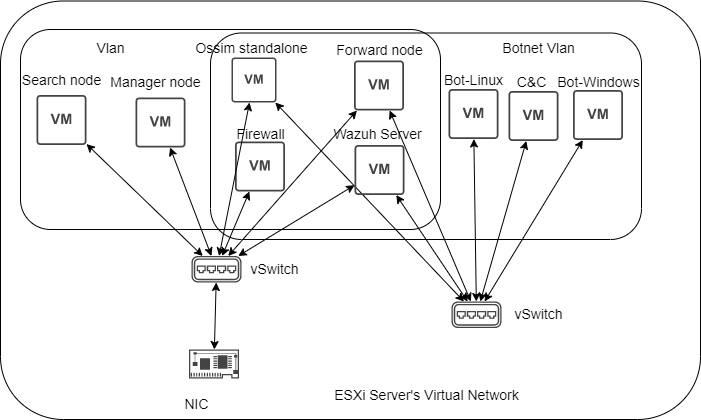

The diagram above was exported from draw.io. Its source (the exported page's mxGraphModel, read from the mxfile embedded in the PNG):
<mxGraphModel dx="1050" dy="587" grid="1" gridSize="10" guides="1" tooltips="1" connect="1" arrows="1" fold="1" page="1" pageScale="1" pageWidth="827" pageHeight="1169" math="0" shadow="0">
  <root>
    <mxCell id="0" />
    <mxCell id="1" parent="0" />
    <mxCell id="Oik1ccxwapkpXyh0j_X5-1" value="" style="rounded=1;whiteSpace=wrap;html=1;fontSize=14;" parent="1" vertex="1">
      <mxGeometry x="60" y="451.5" width="700" height="418.5" as="geometry" />
    </mxCell>
    <mxCell id="Oik1ccxwapkpXyh0j_X5-4" value="" style="rounded=1;whiteSpace=wrap;html=1;fontSize=14;fillColor=none;" parent="1" vertex="1">
      <mxGeometry x="80" y="480" width="420" height="200" as="geometry" />
    </mxCell>
    <mxCell id="Oik1ccxwapkpXyh0j_X5-5" value="" style="rounded=1;whiteSpace=wrap;html=1;fontSize=14;fillColor=none;" parent="1" vertex="1">
      <mxGeometry x="270" y="483.5" width="431" height="206.5" as="geometry" />
    </mxCell>
    <mxCell id="Oik1ccxwapkpXyh0j_X5-6" value="" style="sketch=0;pointerEvents=1;shadow=0;dashed=0;html=1;strokeColor=none;fillColor=#434445;aspect=fixed;labelPosition=center;verticalLabelPosition=bottom;verticalAlign=top;align=center;outlineConnect=0;shape=mxgraph.vvd.virtual_switch;fontSize=14;" parent="1" vertex="1">
      <mxGeometry x="251" y="706.5" width="50" height="26.5" as="geometry" />
    </mxCell>
    <mxCell id="Oik1ccxwapkpXyh0j_X5-7" value="" style="sketch=0;pointerEvents=1;shadow=0;dashed=0;html=1;strokeColor=none;fillColor=#434445;aspect=fixed;labelPosition=center;verticalLabelPosition=bottom;verticalAlign=top;align=center;outlineConnect=0;shape=mxgraph.vvd.virtual_switch;fontSize=14;" parent="1" vertex="1">
      <mxGeometry x="511" y="752" width="50" height="26.5" as="geometry" />
    </mxCell>
    <mxCell id="Oik1ccxwapkpXyh0j_X5-8" value="" style="edgeStyle=none;orthogonalLoop=1;jettySize=auto;html=1;rounded=0;fontSize=14;startArrow=classic;startFill=1;" parent="1" source="Oik1ccxwapkpXyh0j_X5-9" target="Oik1ccxwapkpXyh0j_X5-6" edge="1">
      <mxGeometry width="80" relative="1" as="geometry">
        <mxPoint x="405.5" y="653.5" as="sourcePoint" />
        <mxPoint x="485.5" y="653.5" as="targetPoint" />
        <Array as="points" />
      </mxGeometry>
    </mxCell>
    <mxCell id="Oik1ccxwapkpXyh0j_X5-9" value="" style="sketch=0;pointerEvents=1;shadow=0;dashed=0;html=1;strokeColor=none;fillColor=#434445;aspect=fixed;labelPosition=center;verticalLabelPosition=bottom;verticalAlign=top;align=center;outlineConnect=0;shape=mxgraph.vvd.physical_network_adapter;fontSize=14;" parent="1" vertex="1">
      <mxGeometry x="248.5" y="800" width="50" height="28.999999999999996" as="geometry" />
    </mxCell>
    <mxCell id="Oik1ccxwapkpXyh0j_X5-10" value="" style="sketch=0;pointerEvents=1;shadow=0;dashed=0;html=1;strokeColor=none;fillColor=#434445;aspect=fixed;labelPosition=center;verticalLabelPosition=bottom;verticalAlign=top;align=center;outlineConnect=0;shape=mxgraph.vvd.virtual_machine;fontSize=14;" parent="1" vertex="1">
      <mxGeometry x="508" y="539.5" width="50" height="50" as="geometry" />
    </mxCell>
    <mxCell id="Oik1ccxwapkpXyh0j_X5-11" value="" style="sketch=0;pointerEvents=1;shadow=0;dashed=0;html=1;strokeColor=none;fillColor=#434445;aspect=fixed;labelPosition=center;verticalLabelPosition=bottom;verticalAlign=top;align=center;outlineConnect=0;shape=mxgraph.vvd.virtual_machine;fontSize=14;" parent="1" vertex="1">
      <mxGeometry x="632.5" y="540.5" width="50" height="50" as="geometry" />
    </mxCell>
    <mxCell id="Oik1ccxwapkpXyh0j_X5-12" value="" style="sketch=0;pointerEvents=1;shadow=0;dashed=0;html=1;strokeColor=none;fillColor=#434445;aspect=fixed;labelPosition=center;verticalLabelPosition=bottom;verticalAlign=top;align=center;outlineConnect=0;shape=mxgraph.vvd.virtual_machine;fontSize=14;" parent="1" vertex="1">
      <mxGeometry x="568" y="541.5" width="50" height="50" as="geometry" />
    </mxCell>
    <mxCell id="Oik1ccxwapkpXyh0j_X5-13" value="" style="sketch=0;pointerEvents=1;shadow=0;dashed=0;html=1;strokeColor=none;fillColor=#434445;aspect=fixed;labelPosition=center;verticalLabelPosition=bottom;verticalAlign=top;align=center;outlineConnect=0;shape=mxgraph.vvd.virtual_machine;fontSize=14;" parent="1" vertex="1">
      <mxGeometry x="294.5" y="592" width="50" height="50" as="geometry" />
    </mxCell>
    <mxCell id="Oik1ccxwapkpXyh0j_X5-14" value="" style="edgeStyle=none;orthogonalLoop=1;jettySize=auto;html=1;rounded=0;fontSize=14;startArrow=classic;startFill=1;" parent="1" source="Oik1ccxwapkpXyh0j_X5-7" target="Oik1ccxwapkpXyh0j_X5-10" edge="1">
      <mxGeometry width="80" relative="1" as="geometry">
        <mxPoint x="171" y="883.5" as="sourcePoint" />
        <mxPoint x="251" y="883.5" as="targetPoint" />
        <Array as="points" />
      </mxGeometry>
    </mxCell>
    <mxCell id="Oik1ccxwapkpXyh0j_X5-15" value="" style="edgeStyle=none;orthogonalLoop=1;jettySize=auto;html=1;rounded=0;fontSize=14;startArrow=classic;startFill=1;" parent="1" source="Oik1ccxwapkpXyh0j_X5-7" target="Oik1ccxwapkpXyh0j_X5-12" edge="1">
      <mxGeometry width="80" relative="1" as="geometry">
        <mxPoint x="281" y="863.5" as="sourcePoint" />
        <mxPoint x="361" y="863.5" as="targetPoint" />
        <Array as="points" />
      </mxGeometry>
    </mxCell>
    <mxCell id="Oik1ccxwapkpXyh0j_X5-16" value="" style="edgeStyle=none;orthogonalLoop=1;jettySize=auto;html=1;rounded=0;fontSize=14;startArrow=classic;startFill=1;" parent="1" source="Oik1ccxwapkpXyh0j_X5-7" target="Oik1ccxwapkpXyh0j_X5-11" edge="1">
      <mxGeometry width="80" relative="1" as="geometry">
        <mxPoint x="241" y="913.5" as="sourcePoint" />
        <mxPoint x="321" y="913.5" as="targetPoint" />
        <Array as="points" />
      </mxGeometry>
    </mxCell>
    <mxCell id="Oik1ccxwapkpXyh0j_X5-17" value="Botnet Vlan" style="text;html=1;align=center;verticalAlign=middle;resizable=0;points=[];autosize=1;strokeColor=none;fillColor=none;fontSize=14;" parent="1" vertex="1">
      <mxGeometry x="548" y="483.5" width="100" height="30" as="geometry" />
    </mxCell>
    <mxCell id="Oik1ccxwapkpXyh0j_X5-18" value="Bot-Linux" style="text;html=1;align=center;verticalAlign=middle;resizable=0;points=[];autosize=1;strokeColor=none;fillColor=none;fontSize=14;" parent="1" vertex="1">
      <mxGeometry x="493" y="515.5" width="80" height="30" as="geometry" />
    </mxCell>
    <mxCell id="Oik1ccxwapkpXyh0j_X5-19" value="Bot-Windows" style="text;html=1;align=center;verticalAlign=middle;resizable=0;points=[];autosize=1;strokeColor=none;fillColor=none;fontSize=14;" parent="1" vertex="1">
      <mxGeometry x="603" y="517.5" width="110" height="30" as="geometry" />
    </mxCell>
    <mxCell id="Oik1ccxwapkpXyh0j_X5-20" value="C&amp;amp;C" style="text;html=1;align=center;verticalAlign=middle;resizable=0;points=[];autosize=1;strokeColor=none;fillColor=none;fontSize=14;" parent="1" vertex="1">
      <mxGeometry x="566" y="518" width="50" height="30" as="geometry" />
    </mxCell>
    <mxCell id="Oik1ccxwapkpXyh0j_X5-21" value="Vlan" style="text;html=1;align=center;verticalAlign=middle;resizable=0;points=[];autosize=1;strokeColor=none;fillColor=none;fontSize=14;" parent="1" vertex="1">
      <mxGeometry x="145" y="483.5" width="50" height="30" as="geometry" />
    </mxCell>
    <mxCell id="Oik1ccxwapkpXyh0j_X5-22" value="Firewall" style="text;html=1;align=center;verticalAlign=middle;resizable=0;points=[];autosize=1;strokeColor=none;fillColor=none;fontSize=14;" parent="1" vertex="1">
      <mxGeometry x="284.5" y="570" width="70" height="30" as="geometry" />
    </mxCell>
    <mxCell id="Oik1ccxwapkpXyh0j_X5-23" value="" style="edgeStyle=none;orthogonalLoop=1;jettySize=auto;html=1;rounded=0;fontSize=14;startArrow=classic;startFill=1;" parent="1" source="Oik1ccxwapkpXyh0j_X5-6" target="Oik1ccxwapkpXyh0j_X5-13" edge="1">
      <mxGeometry width="80" relative="1" as="geometry">
        <mxPoint x="301" y="673.5" as="sourcePoint" />
        <mxPoint x="811" y="583.5" as="targetPoint" />
        <Array as="points" />
      </mxGeometry>
    </mxCell>
    <mxCell id="Oik1ccxwapkpXyh0j_X5-25" value="vSwitch" style="text;html=1;align=center;verticalAlign=middle;resizable=0;points=[];autosize=1;strokeColor=none;fillColor=none;fontSize=14;" parent="1" vertex="1">
      <mxGeometry x="563" y="750" width="70" height="30" as="geometry" />
    </mxCell>
    <mxCell id="Oik1ccxwapkpXyh0j_X5-26" value="vSwitch" style="text;html=1;align=center;verticalAlign=middle;resizable=0;points=[];autosize=1;strokeColor=none;fillColor=none;fontSize=14;" parent="1" vertex="1">
      <mxGeometry x="298.5" y="704.75" width="70" height="30" as="geometry" />
    </mxCell>
    <mxCell id="Oik1ccxwapkpXyh0j_X5-27" value="NIC" style="text;html=1;align=center;verticalAlign=middle;resizable=0;points=[];autosize=1;strokeColor=none;fillColor=none;fontSize=14;" parent="1" vertex="1">
      <mxGeometry x="231" y="840" width="50" height="30" as="geometry" />
    </mxCell>
    <mxCell id="Oik1ccxwapkpXyh0j_X5-28" value="ESXi Server's Virtual Network" style="text;html=1;align=center;verticalAlign=middle;resizable=0;points=[];autosize=1;strokeColor=none;fillColor=none;fontSize=14;" parent="1" vertex="1">
      <mxGeometry x="381" y="831" width="210" height="30" as="geometry" />
    </mxCell>
    <mxCell id="Oik1ccxwapkpXyh0j_X5-29" value="" style="sketch=0;pointerEvents=1;shadow=0;dashed=0;html=1;strokeColor=none;fillColor=#434445;aspect=fixed;labelPosition=center;verticalLabelPosition=bottom;verticalAlign=top;align=center;outlineConnect=0;shape=mxgraph.vvd.virtual_machine;fontSize=14;" parent="1" vertex="1">
      <mxGeometry x="413.5" y="511" width="50" height="50" as="geometry" />
    </mxCell>
    <mxCell id="Oik1ccxwapkpXyh0j_X5-30" value="&lt;font style=&quot;font-size: 14px;&quot;&gt;Forward node&lt;/font&gt;" style="text;html=1;align=center;verticalAlign=middle;resizable=0;points=[];autosize=1;strokeColor=none;fillColor=none;" parent="1" vertex="1">
      <mxGeometry x="383.5" y="485.5" width="110" height="30" as="geometry" />
    </mxCell>
    <mxCell id="Oik1ccxwapkpXyh0j_X5-32" value="" style="sketch=0;pointerEvents=1;shadow=0;dashed=0;html=1;strokeColor=none;fillColor=#434445;aspect=fixed;labelPosition=center;verticalLabelPosition=bottom;verticalAlign=top;align=center;outlineConnect=0;shape=mxgraph.vvd.virtual_machine;fontSize=14;" parent="1" vertex="1">
      <mxGeometry x="96" y="545.5" width="50" height="50" as="geometry" />
    </mxCell>
    <mxCell id="Oik1ccxwapkpXyh0j_X5-33" value="" style="sketch=0;pointerEvents=1;shadow=0;dashed=0;html=1;strokeColor=none;fillColor=#434445;aspect=fixed;labelPosition=center;verticalLabelPosition=bottom;verticalAlign=top;align=center;outlineConnect=0;shape=mxgraph.vvd.virtual_machine;fontSize=14;" parent="1" vertex="1">
      <mxGeometry x="195" y="548" width="50" height="50" as="geometry" />
    </mxCell>
    <mxCell id="Oik1ccxwapkpXyh0j_X5-34" value="&lt;font style=&quot;font-size: 14px;&quot;&gt;Search node&lt;/font&gt;" style="text;html=1;align=center;verticalAlign=middle;resizable=0;points=[];autosize=1;strokeColor=none;fillColor=none;" parent="1" vertex="1">
      <mxGeometry x="71" y="515.5" width="100" height="30" as="geometry" />
    </mxCell>
    <mxCell id="Oik1ccxwapkpXyh0j_X5-35" value="&lt;font style=&quot;font-size: 14px;&quot;&gt;Manager node&lt;/font&gt;" style="text;html=1;align=center;verticalAlign=middle;resizable=0;points=[];autosize=1;strokeColor=none;fillColor=none;" parent="1" vertex="1">
      <mxGeometry x="160" y="518" width="110" height="30" as="geometry" />
    </mxCell>
    <mxCell id="Oik1ccxwapkpXyh0j_X5-36" value="" style="edgeStyle=none;orthogonalLoop=1;jettySize=auto;html=1;rounded=0;startArrow=classic;startFill=1;" parent="1" source="Oik1ccxwapkpXyh0j_X5-7" target="Oik1ccxwapkpXyh0j_X5-29" edge="1">
      <mxGeometry width="80" relative="1" as="geometry">
        <mxPoint x="470" y="780" as="sourcePoint" />
        <mxPoint x="550" y="780" as="targetPoint" />
        <Array as="points" />
      </mxGeometry>
    </mxCell>
    <mxCell id="Oik1ccxwapkpXyh0j_X5-37" value="" style="edgeStyle=none;orthogonalLoop=1;jettySize=auto;html=1;rounded=0;startArrow=classic;startFill=1;" parent="1" source="Oik1ccxwapkpXyh0j_X5-32" target="Oik1ccxwapkpXyh0j_X5-6" edge="1">
      <mxGeometry width="80" relative="1" as="geometry">
        <mxPoint x="710" y="670" as="sourcePoint" />
        <mxPoint x="780" y="670" as="targetPoint" />
        <Array as="points" />
      </mxGeometry>
    </mxCell>
    <mxCell id="Oik1ccxwapkpXyh0j_X5-39" value="" style="edgeStyle=none;orthogonalLoop=1;jettySize=auto;html=1;rounded=0;startArrow=classic;startFill=1;" parent="1" source="Oik1ccxwapkpXyh0j_X5-33" target="Oik1ccxwapkpXyh0j_X5-6" edge="1">
      <mxGeometry width="80" relative="1" as="geometry">
        <mxPoint x="520" y="900" as="sourcePoint" />
        <mxPoint x="600" y="900" as="targetPoint" />
        <Array as="points" />
      </mxGeometry>
    </mxCell>
    <mxCell id="Oik1ccxwapkpXyh0j_X5-40" value="" style="edgeStyle=none;orthogonalLoop=1;jettySize=auto;html=1;rounded=0;startArrow=classic;startFill=1;" parent="1" source="Oik1ccxwapkpXyh0j_X5-29" target="Oik1ccxwapkpXyh0j_X5-6" edge="1">
      <mxGeometry width="80" relative="1" as="geometry">
        <mxPoint x="290" y="910" as="sourcePoint" />
        <mxPoint x="370" y="910" as="targetPoint" />
        <Array as="points" />
      </mxGeometry>
    </mxCell>
    <mxCell id="AvGQRrVxkKtkGRAXiSjd-1" value="" style="sketch=0;pointerEvents=1;shadow=0;dashed=0;html=1;strokeColor=none;fillColor=#434445;aspect=fixed;labelPosition=center;verticalLabelPosition=bottom;verticalAlign=top;align=center;outlineConnect=0;shape=mxgraph.vvd.virtual_machine;fontSize=14;" vertex="1" parent="1">
      <mxGeometry x="291" y="508" width="45" height="45" as="geometry" />
    </mxCell>
    <mxCell id="AvGQRrVxkKtkGRAXiSjd-6" value="" style="edgeStyle=none;orthogonalLoop=1;jettySize=auto;html=1;rounded=0;startArrow=classic;startFill=1;" edge="1" parent="1" source="Oik1ccxwapkpXyh0j_X5-6" target="AvGQRrVxkKtkGRAXiSjd-1">
      <mxGeometry width="80" relative="1" as="geometry">
        <mxPoint x="330" y="910" as="sourcePoint" />
        <mxPoint x="410" y="910" as="targetPoint" />
        <Array as="points" />
      </mxGeometry>
    </mxCell>
    <mxCell id="AvGQRrVxkKtkGRAXiSjd-7" value="" style="edgeStyle=none;orthogonalLoop=1;jettySize=auto;html=1;rounded=0;startArrow=classic;startFill=1;" edge="1" parent="1" source="AvGQRrVxkKtkGRAXiSjd-1" target="Oik1ccxwapkpXyh0j_X5-7">
      <mxGeometry width="80" relative="1" as="geometry">
        <mxPoint x="340" y="920" as="sourcePoint" />
        <mxPoint x="420" y="920" as="targetPoint" />
        <Array as="points" />
      </mxGeometry>
    </mxCell>
    <mxCell id="AvGQRrVxkKtkGRAXiSjd-5" value="&lt;font style=&quot;font-size: 14px;&quot;&gt;Ossim standalone&lt;/font&gt;" style="text;html=1;align=center;verticalAlign=middle;resizable=0;points=[];autosize=1;strokeColor=none;fillColor=none;" vertex="1" parent="1">
      <mxGeometry x="241" y="483.5" width="140" height="30" as="geometry" />
    </mxCell>
    <mxCell id="AvGQRrVxkKtkGRAXiSjd-10" value="" style="sketch=0;pointerEvents=1;shadow=0;dashed=0;html=1;strokeColor=none;fillColor=#434445;aspect=fixed;labelPosition=center;verticalLabelPosition=bottom;verticalAlign=top;align=center;outlineConnect=0;shape=mxgraph.vvd.virtual_machine;fontSize=14;" vertex="1" parent="1">
      <mxGeometry x="414" y="595.5" width="50" height="50" as="geometry" />
    </mxCell>
    <mxCell id="AvGQRrVxkKtkGRAXiSjd-11" value="&lt;font style=&quot;font-size: 14px;&quot;&gt;Wazuh Server&lt;/font&gt;" style="text;html=1;align=center;verticalAlign=middle;resizable=0;points=[];autosize=1;strokeColor=none;fillColor=none;" vertex="1" parent="1">
      <mxGeometry x="381.5" y="570" width="110" height="30" as="geometry" />
    </mxCell>
    <mxCell id="AvGQRrVxkKtkGRAXiSjd-14" value="" style="edgeStyle=none;orthogonalLoop=1;jettySize=auto;html=1;rounded=0;startArrow=classic;startFill=1;" edge="1" parent="1" source="AvGQRrVxkKtkGRAXiSjd-10" target="Oik1ccxwapkpXyh0j_X5-6">
      <mxGeometry width="80" relative="1" as="geometry">
        <mxPoint x="430" y="960" as="sourcePoint" />
        <mxPoint x="510" y="960" as="targetPoint" />
        <Array as="points" />
      </mxGeometry>
    </mxCell>
    <mxCell id="AvGQRrVxkKtkGRAXiSjd-15" value="" style="edgeStyle=none;orthogonalLoop=1;jettySize=auto;html=1;rounded=0;startArrow=classic;startFill=1;" edge="1" parent="1" source="AvGQRrVxkKtkGRAXiSjd-10" target="Oik1ccxwapkpXyh0j_X5-7">
      <mxGeometry width="80" relative="1" as="geometry">
        <mxPoint x="440" y="970" as="sourcePoint" />
        <mxPoint x="520" y="970" as="targetPoint" />
        <Array as="points" />
      </mxGeometry>
    </mxCell>
  </root>
</mxGraphModel>